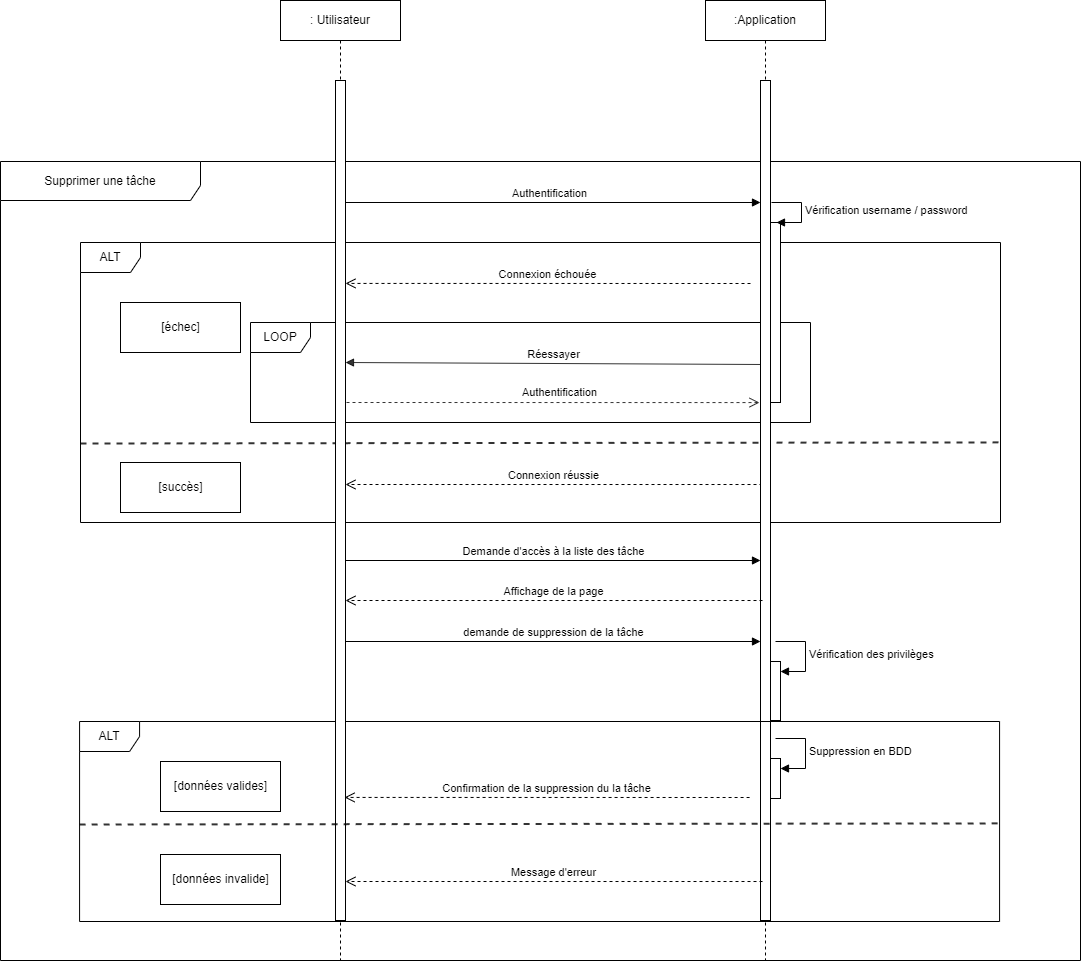

The diagram above was exported from draw.io. Its source (the exported page's mxGraphModel, read from the mxfile embedded in the PNG):
<mxGraphModel dx="1434" dy="2444" grid="1" gridSize="10" guides="1" tooltips="1" connect="1" arrows="1" fold="1" page="1" pageScale="1" pageWidth="1169" pageHeight="1654" background="#ffffff" math="0" shadow="0">
  <root>
    <mxCell id="0" />
    <mxCell id="1" parent="0" />
    <mxCell id="NfQIOqspCmUjkovO0g79-83" value=":Application" style="shape=umlLifeline;perimeter=lifelinePerimeter;whiteSpace=wrap;html=1;container=1;dropTarget=0;collapsible=0;recursiveResize=0;outlineConnect=0;portConstraint=eastwest;newEdgeStyle={&quot;edgeStyle&quot;:&quot;elbowEdgeStyle&quot;,&quot;elbow&quot;:&quot;vertical&quot;,&quot;curved&quot;:0,&quot;rounded&quot;:0};size=40;" vertex="1" parent="1">
      <mxGeometry x="745" y="-1600" width="120" height="960" as="geometry" />
    </mxCell>
    <mxCell id="NfQIOqspCmUjkovO0g79-84" value="&lt;font style=&quot;vertical-align: inherit;&quot;&gt;&lt;font style=&quot;vertical-align: inherit;&quot;&gt;&lt;font style=&quot;vertical-align: inherit;&quot;&gt;&lt;font style=&quot;vertical-align: inherit;&quot;&gt;ALT&lt;/font&gt;&lt;/font&gt;&lt;/font&gt;&lt;/font&gt;" style="shape=umlFrame;whiteSpace=wrap;html=1;" vertex="1" parent="1">
      <mxGeometry x="120" y="-1358" width="920" height="280" as="geometry" />
    </mxCell>
    <mxCell id="NfQIOqspCmUjkovO0g79-85" value="" style="html=1;points=[];perimeter=orthogonalPerimeter;" vertex="1" parent="1">
      <mxGeometry x="375" y="-1398" width="10" height="90" as="geometry" />
    </mxCell>
    <mxCell id="NfQIOqspCmUjkovO0g79-86" value="" style="html=1;points=[];perimeter=orthogonalPerimeter;" vertex="1" parent="1">
      <mxGeometry x="375" y="-1268" width="10" height="80" as="geometry" />
    </mxCell>
    <mxCell id="NfQIOqspCmUjkovO0g79-87" value="LOOP" style="shape=umlFrame;whiteSpace=wrap;html=1;" vertex="1" parent="1">
      <mxGeometry x="290" y="-1278" width="560" height="100" as="geometry" />
    </mxCell>
    <mxCell id="NfQIOqspCmUjkovO0g79-88" value="" style="html=1;points=[];perimeter=orthogonalPerimeter;" vertex="1" parent="1">
      <mxGeometry x="800" y="-1398" width="10" height="290" as="geometry" />
    </mxCell>
    <mxCell id="NfQIOqspCmUjkovO0g79-89" value="" style="html=1;points=[];perimeter=orthogonalPerimeter;" vertex="1" parent="1">
      <mxGeometry x="810" y="-1378" width="10" height="180" as="geometry" />
    </mxCell>
    <mxCell id="NfQIOqspCmUjkovO0g79-90" value="&lt;font style=&quot;vertical-align: inherit;&quot;&gt;&lt;font style=&quot;vertical-align: inherit;&quot;&gt;Vérification username / password&lt;/font&gt;&lt;/font&gt;" style="edgeStyle=orthogonalEdgeStyle;html=1;align=left;spacingLeft=2;endArrow=block;rounded=0;entryX=1;entryY=0;" edge="1" parent="1">
      <mxGeometry x="0.0133" relative="1" as="geometry">
        <mxPoint x="811" y="-1398" as="sourcePoint" />
        <Array as="points">
          <mxPoint x="841" y="-1398" />
        </Array>
        <mxPoint x="816" y="-1378" as="targetPoint" />
        <mxPoint as="offset" />
      </mxGeometry>
    </mxCell>
    <mxCell id="NfQIOqspCmUjkovO0g79-91" value="&lt;font style=&quot;vertical-align: inherit;&quot;&gt;&lt;font style=&quot;vertical-align: inherit;&quot;&gt;&lt;font style=&quot;vertical-align: inherit;&quot;&gt;&lt;font style=&quot;vertical-align: inherit;&quot;&gt;Connexion échouée&lt;/font&gt;&lt;/font&gt;&lt;/font&gt;&lt;/font&gt;" style="html=1;verticalAlign=bottom;endArrow=open;dashed=1;endSize=8;rounded=0;entryX=1;entryY=0.223;entryDx=0;entryDy=0;entryPerimeter=0;" edge="1" parent="1">
      <mxGeometry relative="1" as="geometry">
        <mxPoint x="790" y="-1317" as="sourcePoint" />
        <mxPoint x="385" y="-1317.07" as="targetPoint" />
      </mxGeometry>
    </mxCell>
    <mxCell id="NfQIOqspCmUjkovO0g79-92" value="&lt;font style=&quot;vertical-align: inherit;&quot;&gt;&lt;font style=&quot;vertical-align: inherit;&quot;&gt;&lt;font style=&quot;vertical-align: inherit;&quot;&gt;&lt;font style=&quot;vertical-align: inherit;&quot;&gt;Connexion réussie&lt;/font&gt;&lt;/font&gt;&lt;/font&gt;&lt;/font&gt;" style="html=1;verticalAlign=bottom;endArrow=open;dashed=1;endSize=8;rounded=0;exitX=0.2;exitY=0.953;exitDx=0;exitDy=0;exitPerimeter=0;" edge="1" parent="1">
      <mxGeometry relative="1" as="geometry">
        <mxPoint x="802" y="-1115.99" as="sourcePoint" />
        <mxPoint x="385" y="-1116" as="targetPoint" />
      </mxGeometry>
    </mxCell>
    <mxCell id="NfQIOqspCmUjkovO0g79-93" value="&lt;font style=&quot;vertical-align: inherit;&quot;&gt;&lt;font style=&quot;vertical-align: inherit;&quot;&gt;Authentification&lt;/font&gt;&lt;/font&gt;" style="html=1;verticalAlign=bottom;endArrow=block;rounded=0;exitX=0.3;exitY=0;exitDx=0;exitDy=0;exitPerimeter=0;" edge="1" parent="1" source="NfQIOqspCmUjkovO0g79-85">
      <mxGeometry relative="1" as="geometry">
        <mxPoint x="530" y="-1238" as="sourcePoint" />
        <mxPoint x="800" y="-1398" as="targetPoint" />
      </mxGeometry>
    </mxCell>
    <mxCell id="NfQIOqspCmUjkovO0g79-94" value="" style="endArrow=none;dashed=1;html=1;rounded=0;strokeWidth=2;opacity=80;entryX=1.001;entryY=0.714;entryDx=0;entryDy=0;entryPerimeter=0;" edge="1" parent="1" target="NfQIOqspCmUjkovO0g79-84">
      <mxGeometry width="50" height="50" relative="1" as="geometry">
        <mxPoint x="120" y="-1157" as="sourcePoint" />
        <mxPoint x="880" y="-1157" as="targetPoint" />
      </mxGeometry>
    </mxCell>
    <mxCell id="NfQIOqspCmUjkovO0g79-95" value="&lt;font style=&quot;vertical-align: inherit;&quot;&gt;&lt;font style=&quot;vertical-align: inherit;&quot;&gt;&lt;font style=&quot;vertical-align: inherit;&quot;&gt;&lt;font style=&quot;vertical-align: inherit;&quot;&gt;[échec]&lt;/font&gt;&lt;/font&gt;&lt;/font&gt;&lt;/font&gt;" style="html=1;" vertex="1" parent="1">
      <mxGeometry x="160" y="-1298" width="120" height="50" as="geometry" />
    </mxCell>
    <mxCell id="NfQIOqspCmUjkovO0g79-96" value="&lt;font style=&quot;vertical-align: inherit;&quot;&gt;&lt;font style=&quot;vertical-align: inherit;&quot;&gt;&lt;font style=&quot;vertical-align: inherit;&quot;&gt;&lt;font style=&quot;vertical-align: inherit;&quot;&gt;&lt;font style=&quot;vertical-align: inherit;&quot;&gt;&lt;font style=&quot;vertical-align: inherit;&quot;&gt;[succès]&lt;/font&gt;&lt;/font&gt;&lt;/font&gt;&lt;/font&gt;&lt;/font&gt;&lt;/font&gt;" style="html=1;" vertex="1" parent="1">
      <mxGeometry x="160" y="-1138" width="120" height="50" as="geometry" />
    </mxCell>
    <mxCell id="NfQIOqspCmUjkovO0g79-97" value="Réessayer" style="html=1;verticalAlign=bottom;endArrow=block;rounded=0;strokeWidth=1;opacity=80;exitX=0.1;exitY=0.247;exitDx=0;exitDy=0;exitPerimeter=0;" edge="1" parent="1">
      <mxGeometry width="80" relative="1" as="geometry">
        <mxPoint x="801" y="-1236.01" as="sourcePoint" />
        <mxPoint x="385" y="-1238" as="targetPoint" />
      </mxGeometry>
    </mxCell>
    <mxCell id="NfQIOqspCmUjkovO0g79-98" value="" style="endArrow=open;dashed=1;endFill=0;endSize=8;html=1;rounded=0;strokeWidth=1;opacity=80;entryX=-0.1;entryY=0.471;entryDx=0;entryDy=0;entryPerimeter=0;" edge="1" parent="1">
      <mxGeometry width="160" relative="1" as="geometry">
        <mxPoint x="386" y="-1198" as="sourcePoint" />
        <mxPoint x="799" y="-1197.93" as="targetPoint" />
      </mxGeometry>
    </mxCell>
    <mxCell id="NfQIOqspCmUjkovO0g79-99" value="Authentification" style="edgeLabel;html=1;align=center;verticalAlign=middle;resizable=0;points=[];" vertex="1" connectable="0" parent="NfQIOqspCmUjkovO0g79-98">
      <mxGeometry x="0.075" y="1" relative="1" as="geometry">
        <mxPoint x="-10" y="-10" as="offset" />
      </mxGeometry>
    </mxCell>
    <mxCell id="NfQIOqspCmUjkovO0g79-100" value="" style="html=1;points=[];perimeter=orthogonalPerimeter;outlineConnect=0;targetShapes=umlLifeline;portConstraint=eastwest;newEdgeStyle={&quot;edgeStyle&quot;:&quot;elbowEdgeStyle&quot;,&quot;elbow&quot;:&quot;vertical&quot;,&quot;curved&quot;:0,&quot;rounded&quot;:0};" vertex="1" parent="1">
      <mxGeometry x="375" y="-1520" width="10" height="730" as="geometry" />
    </mxCell>
    <mxCell id="NfQIOqspCmUjkovO0g79-101" value="Supprimer une tâche" style="shape=umlFrame;whiteSpace=wrap;html=1;pointerEvents=0;width=200;height=39;" vertex="1" parent="1">
      <mxGeometry x="40" y="-1439" width="1080" height="799" as="geometry" />
    </mxCell>
    <mxCell id="NfQIOqspCmUjkovO0g79-102" value="" style="html=1;points=[];perimeter=orthogonalPerimeter;outlineConnect=0;targetShapes=umlLifeline;portConstraint=eastwest;newEdgeStyle={&quot;edgeStyle&quot;:&quot;elbowEdgeStyle&quot;,&quot;elbow&quot;:&quot;vertical&quot;,&quot;curved&quot;:0,&quot;rounded&quot;:0};" vertex="1" parent="1">
      <mxGeometry x="800" y="-1520" width="10" height="840" as="geometry" />
    </mxCell>
    <mxCell id="NfQIOqspCmUjkovO0g79-103" value="&lt;font style=&quot;vertical-align: inherit;&quot;&gt;&lt;font style=&quot;vertical-align: inherit;&quot;&gt;&lt;font style=&quot;vertical-align: inherit;&quot;&gt;&lt;font style=&quot;vertical-align: inherit;&quot;&gt;demande de suppression de la tâche&lt;/font&gt;&lt;/font&gt;&lt;/font&gt;&lt;/font&gt;" style="html=1;verticalAlign=bottom;endArrow=block;rounded=0;exitX=0.3;exitY=0;exitDx=0;exitDy=0;exitPerimeter=0;" edge="1" parent="1">
      <mxGeometry relative="1" as="geometry">
        <mxPoint x="385" y="-959" as="sourcePoint" />
        <mxPoint x="800" y="-959" as="targetPoint" />
      </mxGeometry>
    </mxCell>
    <mxCell id="NfQIOqspCmUjkovO0g79-104" value="" style="html=1;points=[];perimeter=orthogonalPerimeter;outlineConnect=0;targetShapes=umlLifeline;portConstraint=eastwest;newEdgeStyle={&quot;edgeStyle&quot;:&quot;elbowEdgeStyle&quot;,&quot;elbow&quot;:&quot;vertical&quot;,&quot;curved&quot;:0,&quot;rounded&quot;:0};" vertex="1" parent="1">
      <mxGeometry x="810" y="-939" width="10" height="59" as="geometry" />
    </mxCell>
    <mxCell id="NfQIOqspCmUjkovO0g79-105" value="&lt;font style=&quot;vertical-align: inherit;&quot;&gt;&lt;font style=&quot;vertical-align: inherit;&quot;&gt;&lt;font style=&quot;vertical-align: inherit;&quot;&gt;&lt;font style=&quot;vertical-align: inherit;&quot;&gt;Vérification des privilèges&lt;/font&gt;&lt;/font&gt;&lt;/font&gt;&lt;/font&gt;" style="html=1;align=left;spacingLeft=2;endArrow=block;rounded=0;edgeStyle=orthogonalEdgeStyle;curved=0;rounded=0;" edge="1" parent="1" target="NfQIOqspCmUjkovO0g79-104">
      <mxGeometry relative="1" as="geometry">
        <mxPoint x="815" y="-959" as="sourcePoint" />
        <Array as="points">
          <mxPoint x="845" y="-929" />
        </Array>
      </mxGeometry>
    </mxCell>
    <mxCell id="NfQIOqspCmUjkovO0g79-106" value="&lt;font style=&quot;vertical-align: inherit;&quot;&gt;&lt;font style=&quot;vertical-align: inherit;&quot;&gt;&lt;font style=&quot;vertical-align: inherit;&quot;&gt;&lt;font style=&quot;vertical-align: inherit;&quot;&gt;ALT&lt;/font&gt;&lt;/font&gt;&lt;/font&gt;&lt;/font&gt;" style="shape=umlFrame;whiteSpace=wrap;html=1;" vertex="1" parent="1">
      <mxGeometry x="119.08" y="-879" width="920" height="200" as="geometry" />
    </mxCell>
    <mxCell id="NfQIOqspCmUjkovO0g79-107" value="&lt;font style=&quot;vertical-align: inherit;&quot;&gt;&lt;font style=&quot;vertical-align: inherit;&quot;&gt;&lt;font style=&quot;vertical-align: inherit;&quot;&gt;&lt;font style=&quot;vertical-align: inherit;&quot;&gt;&lt;font style=&quot;vertical-align: inherit;&quot;&gt;&lt;font style=&quot;vertical-align: inherit;&quot;&gt;&lt;font style=&quot;vertical-align: inherit;&quot;&gt;&lt;font style=&quot;vertical-align: inherit;&quot;&gt;Confirmation de la suppression du la tâche&lt;/font&gt;&lt;/font&gt;&lt;/font&gt;&lt;/font&gt;&lt;/font&gt;&lt;/font&gt;&lt;/font&gt;&lt;/font&gt;" style="html=1;verticalAlign=bottom;endArrow=open;dashed=1;endSize=8;rounded=0;entryX=1;entryY=0.223;entryDx=0;entryDy=0;entryPerimeter=0;" edge="1" parent="1">
      <mxGeometry relative="1" as="geometry">
        <mxPoint x="789.08" y="-803" as="sourcePoint" />
        <mxPoint x="384.08" y="-803.0699999999999" as="targetPoint" />
      </mxGeometry>
    </mxCell>
    <mxCell id="NfQIOqspCmUjkovO0g79-108" value="&lt;font style=&quot;vertical-align: inherit;&quot;&gt;&lt;font style=&quot;vertical-align: inherit;&quot;&gt;&lt;font style=&quot;vertical-align: inherit;&quot;&gt;&lt;font style=&quot;vertical-align: inherit;&quot;&gt;&lt;font style=&quot;vertical-align: inherit;&quot;&gt;&lt;font style=&quot;vertical-align: inherit;&quot;&gt;Message d'erreur&lt;/font&gt;&lt;/font&gt;&lt;/font&gt;&lt;/font&gt;&lt;/font&gt;&lt;/font&gt;" style="html=1;verticalAlign=bottom;endArrow=open;dashed=1;endSize=8;rounded=0;exitX=0.2;exitY=0.953;exitDx=0;exitDy=0;exitPerimeter=0;" edge="1" parent="1">
      <mxGeometry relative="1" as="geometry">
        <mxPoint x="802" y="-718.99" as="sourcePoint" />
        <mxPoint x="385" y="-719" as="targetPoint" />
      </mxGeometry>
    </mxCell>
    <mxCell id="NfQIOqspCmUjkovO0g79-109" value="&lt;font style=&quot;vertical-align: inherit;&quot;&gt;&lt;font style=&quot;vertical-align: inherit;&quot;&gt;&lt;font style=&quot;vertical-align: inherit;&quot;&gt;&lt;font style=&quot;vertical-align: inherit;&quot;&gt;&lt;font style=&quot;vertical-align: inherit;&quot;&gt;&lt;font style=&quot;vertical-align: inherit;&quot;&gt;&lt;font style=&quot;vertical-align: inherit;&quot;&gt;&lt;font style=&quot;vertical-align: inherit;&quot;&gt;&lt;font style=&quot;vertical-align: inherit;&quot;&gt;&lt;font style=&quot;vertical-align: inherit;&quot;&gt;[données valides]&lt;/font&gt;&lt;/font&gt;&lt;/font&gt;&lt;/font&gt;&lt;/font&gt;&lt;/font&gt;&lt;/font&gt;&lt;/font&gt;&lt;/font&gt;&lt;/font&gt;" style="html=1;" vertex="1" parent="1">
      <mxGeometry x="200" y="-839" width="120" height="50" as="geometry" />
    </mxCell>
    <mxCell id="NfQIOqspCmUjkovO0g79-110" value="&lt;font style=&quot;vertical-align: inherit;&quot;&gt;&lt;font style=&quot;vertical-align: inherit;&quot;&gt;&lt;font style=&quot;vertical-align: inherit;&quot;&gt;&lt;font style=&quot;vertical-align: inherit;&quot;&gt;&lt;font style=&quot;vertical-align: inherit;&quot;&gt;&lt;font style=&quot;vertical-align: inherit;&quot;&gt;&lt;font style=&quot;vertical-align: inherit;&quot;&gt;&lt;font style=&quot;vertical-align: inherit;&quot;&gt;[données invalide]&lt;/font&gt;&lt;/font&gt;&lt;/font&gt;&lt;/font&gt;&lt;/font&gt;&lt;/font&gt;&lt;/font&gt;&lt;/font&gt;" style="html=1;" vertex="1" parent="1">
      <mxGeometry x="200" y="-746" width="120" height="50" as="geometry" />
    </mxCell>
    <mxCell id="NfQIOqspCmUjkovO0g79-111" value="" style="html=1;points=[];perimeter=orthogonalPerimeter;outlineConnect=0;targetShapes=umlLifeline;portConstraint=eastwest;newEdgeStyle={&quot;edgeStyle&quot;:&quot;elbowEdgeStyle&quot;,&quot;elbow&quot;:&quot;vertical&quot;,&quot;curved&quot;:0,&quot;rounded&quot;:0};" vertex="1" parent="1">
      <mxGeometry x="810" y="-842" width="10" height="40" as="geometry" />
    </mxCell>
    <mxCell id="NfQIOqspCmUjkovO0g79-112" value="&lt;font style=&quot;vertical-align: inherit;&quot;&gt;&lt;font style=&quot;vertical-align: inherit;&quot;&gt;Suppression en BDD&lt;/font&gt;&lt;/font&gt;" style="html=1;align=left;spacingLeft=2;endArrow=block;rounded=0;edgeStyle=orthogonalEdgeStyle;curved=0;rounded=0;" edge="1" parent="1" target="NfQIOqspCmUjkovO0g79-111">
      <mxGeometry relative="1" as="geometry">
        <mxPoint x="815" y="-862" as="sourcePoint" />
        <Array as="points">
          <mxPoint x="845" y="-832" />
        </Array>
      </mxGeometry>
    </mxCell>
    <mxCell id="NfQIOqspCmUjkovO0g79-113" value="&lt;font style=&quot;vertical-align: inherit;&quot;&gt;&lt;font style=&quot;vertical-align: inherit;&quot;&gt;: Utilisateur&lt;/font&gt;&lt;/font&gt;" style="shape=umlLifeline;perimeter=lifelinePerimeter;whiteSpace=wrap;html=1;container=1;dropTarget=0;collapsible=0;recursiveResize=0;outlineConnect=0;portConstraint=eastwest;newEdgeStyle={&quot;edgeStyle&quot;:&quot;elbowEdgeStyle&quot;,&quot;elbow&quot;:&quot;vertical&quot;,&quot;curved&quot;:0,&quot;rounded&quot;:0};size=40;" vertex="1" parent="1">
      <mxGeometry x="320" y="-1600" width="120" height="960" as="geometry" />
    </mxCell>
    <mxCell id="NfQIOqspCmUjkovO0g79-114" value="" style="html=1;points=[];perimeter=orthogonalPerimeter;outlineConnect=0;targetShapes=umlLifeline;portConstraint=eastwest;newEdgeStyle={&quot;edgeStyle&quot;:&quot;elbowEdgeStyle&quot;,&quot;elbow&quot;:&quot;vertical&quot;,&quot;curved&quot;:0,&quot;rounded&quot;:0};" vertex="1" parent="NfQIOqspCmUjkovO0g79-113">
      <mxGeometry x="55" y="80" width="10" height="840" as="geometry" />
    </mxCell>
    <mxCell id="NfQIOqspCmUjkovO0g79-115" value="&lt;font style=&quot;vertical-align: inherit;&quot;&gt;&lt;font style=&quot;vertical-align: inherit;&quot;&gt;&lt;font style=&quot;vertical-align: inherit;&quot;&gt;&lt;font style=&quot;vertical-align: inherit;&quot;&gt;Demande d'accès à la liste des tâche&lt;/font&gt;&lt;/font&gt;&lt;/font&gt;&lt;/font&gt;" style="html=1;verticalAlign=bottom;endArrow=block;rounded=0;exitX=0.3;exitY=0;exitDx=0;exitDy=0;exitPerimeter=0;" edge="1" parent="1">
      <mxGeometry relative="1" as="geometry">
        <mxPoint x="385" y="-1040" as="sourcePoint" />
        <mxPoint x="800" y="-1040" as="targetPoint" />
      </mxGeometry>
    </mxCell>
    <mxCell id="NfQIOqspCmUjkovO0g79-116" value="&lt;font style=&quot;vertical-align: inherit;&quot;&gt;&lt;font style=&quot;vertical-align: inherit;&quot;&gt;&lt;font style=&quot;vertical-align: inherit;&quot;&gt;&lt;font style=&quot;vertical-align: inherit;&quot;&gt;Affichage de la page&lt;/font&gt;&lt;/font&gt;&lt;/font&gt;&lt;/font&gt;" style="html=1;verticalAlign=bottom;endArrow=open;dashed=1;endSize=8;rounded=0;exitX=0.2;exitY=0.953;exitDx=0;exitDy=0;exitPerimeter=0;" edge="1" parent="1">
      <mxGeometry relative="1" as="geometry">
        <mxPoint x="802" y="-999.99" as="sourcePoint" />
        <mxPoint x="385" y="-1000" as="targetPoint" />
      </mxGeometry>
    </mxCell>
    <mxCell id="NfQIOqspCmUjkovO0g79-117" value="" style="endArrow=none;dashed=1;html=1;rounded=0;strokeWidth=2;opacity=80;entryX=1.001;entryY=0.714;entryDx=0;entryDy=0;entryPerimeter=0;" edge="1" parent="1">
      <mxGeometry width="50" height="50" relative="1" as="geometry">
        <mxPoint x="119.08" y="-776" as="sourcePoint" />
        <mxPoint x="1040" y="-777.0799999999999" as="targetPoint" />
      </mxGeometry>
    </mxCell>
  </root>
</mxGraphModel>